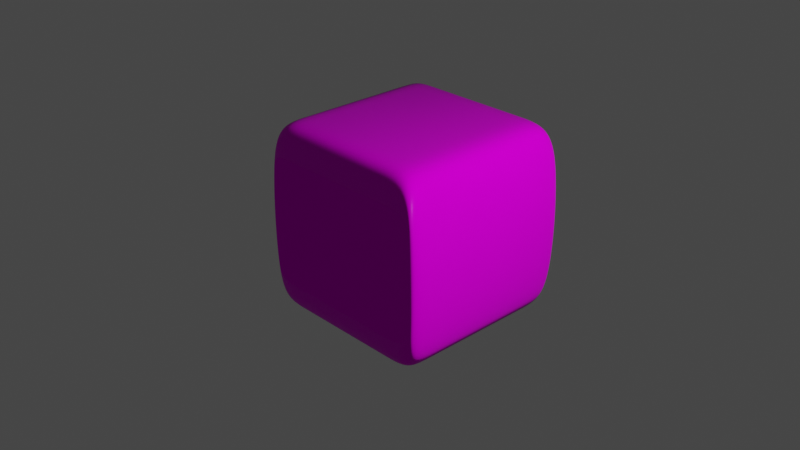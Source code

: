 # Source: object1.blend  (saved by Blender 2.81.1; exported with 4.5.12 LTS)
import bpy
from mathutils import Matrix  # noqa: F401  (used for matrix-valued properties, if any)

bpy.ops.wm.read_factory_settings(use_empty=True)
scene = bpy.context.scene
scene.name = 'Scene'

# ---- collections
col_collection = bpy.data.collections.new('Collection'); scene.collection.children.link(col_collection)

# ---- images (referenced by path relative to the original .blend; pixels are not part of the script)
import os
ASSET_DIR = os.environ.get("B2B_ASSET_DIR", "")  # directory of the original .blend (textures are referenced by path, not embedded)
HERE = os.path.dirname(os.path.abspath(__file__))  # packed textures are extracted next to this script under _unpacked/

def load_image(name, relpath, width, height, colorspace="sRGB"):
    """Load a texture the original file referenced (path relative to the .blend, or extracted next to this script)."""
    p = next((c for c in (os.path.join(HERE, relpath), os.path.join(ASSET_DIR, relpath)) if relpath and os.path.exists(c)), "")
    if p:
        img = bpy.data.images.load(p, check_existing=True)
        img.name = name
    else:  # same state as the original file: an image datablock whose file is absent (Cycles renders it pink)
        img = bpy.data.images.new(name, width, height)
        img.source = "FILE"
        img.filepath = "//" + (relpath or name)
    img.colorspace_settings.name = colorspace
    return img
img_roof_09_occlusion_xtm_jpg = load_image('roof_09_occlusion_xtm.jpg', 'roof_09_occlusion_xtm.jpg', 1024, 1024, 'Non-Color')
img_roof_09_normal_xtm_jpg = load_image('roof_09_normal_xtm.jpg', 'roof_09_normal_xtm.jpg', 1024, 1024, 'Non-Color')
img_roof_09_diffuse_xtm_jpg = load_image('roof_09_diffuse_xtm.jpg', 'roof_09_diffuse_xtm.jpg', 1024, 1024, 'sRGB')

# ---- materials (node trees are filled in below, after node groups)
mat_roof_09_006 = bpy.data.materials.new('roof_09.006')
mat_roof_09_006.use_transparent_shadow = False

# ---- material node trees
mat_roof_09_006.use_nodes = True; mat_roof_09_006.node_tree.nodes.clear()
_N = mat_roof_09_006.node_tree.nodes; _L = mat_roof_09_006.node_tree.links
n0 = _N.new('ShaderNodeOutputMaterial'); n0.name = 'Material Output'; n0.location = (850, 500)
n1 = _N.new('ShaderNodeTexCoord'); n1.name = 'Extreme PBR Coordinate'; n1.location = (-1900, 200)
n1.label = 'Extreme PBR Coordinate'
n2 = _N.new('ShaderNodeMapping'); n2.name = 'Extreme PBR Mapping'; n2.location = (-1650, 200)
n2.label = 'Extreme PBR Mapping'
n3 = _N.new('ShaderNodeBsdfPrincipled'); n3.name = 'Extreme PBR BSDF'; n3.location = (0, 200)
n3.label = 'Extreme PBR BSDF'
n3.distribution = 'GGX'
n3.subsurface_method = 'BURLEY'
n3.inputs[2].default_value = 0.3
n3.inputs[3].default_value = 1.45
n3.inputs[13].default_value = 0.02
n3.inputs[27].default_value = (0.0, 0.0, 0.0, 1.0)
n3.inputs[28].default_value = 1.0
n4 = _N.new('ShaderNodeTexImage'); n4.name = 'Occlusion XTM PBR'; n4.location = (-1000, 800)
n4.label = 'Occlusion XTM PBR'
n4.image = img_roof_09_occlusion_xtm_jpg
n5 = _N.new('ShaderNodeValToRGB'); n5.name = 'Occlusion AO'; n5.location = (-500, 800)
n5.label = 'Occlusion AO'
while len(n5.color_ramp.elements) > 1: n5.color_ramp.elements.remove(n5.color_ramp.elements[-1])
n5.color_ramp.elements[0].position = 0.0; n5.color_ramp.elements[0].color = (0.0, 0.0, 0.0, 1.0)
_e = n5.color_ramp.elements.new(1.0); _e.color = (1.0, 1.0, 1.0, 1.0)
n6 = _N.new('ShaderNodeMix'); n6.name = 'Mixer AO'; n6.location = (-250, 500)
n6.label = 'Mixer AO'
n6.data_type = 'RGBA'
n6.blend_type = 'MULTIPLY'
n6.inputs[0].default_value = 0.0
n7 = _N.new('ShaderNodeTexImage'); n7.name = 'Normal XTM PBR'; n7.location = (-1000, -400)
n7.label = 'Normal XTM PBR'
n7.image = img_roof_09_normal_xtm_jpg
n8 = _N.new('ShaderNodeNormalMap'); n8.name = 'Normal XTM Ctrl'; n8.location = (-250, -250)
n8.label = 'Normal XTM Ctrl'
n8.inputs[0].default_value = 0.5
n9 = _N.new('ShaderNodeTexImage'); n9.name = 'Diffuse XTM PBR'; n9.location = (-1000, 550)
n9.label = 'Diffuse XTM PBR'
n9.image = img_roof_09_diffuse_xtm_jpg
n10 = _N.new('ShaderNodeBrightContrast'); n10.name = 'Extreme Contrast'; n10.location = (-700, 500)
n10.label = 'Extreme Contrast'
n11 = _N.new('ShaderNodeHueSaturation'); n11.name = 'Extreme Hue_sat'; n11.location = (-500, 500)
n11.label = 'Extreme Hue_sat'
n12 = _N.new('ShaderNodeMixShader'); n12.name = 'Transpartent XTM'; n12.location = (500, 400)
n12.label = 'Transpartent XTM'
n12.inputs[0].default_value = 0.0
n13 = _N.new('ShaderNodeBsdfTransparent'); n13.name = 'Transparent BSDF'; n13.location = (300, 300)
_L.new(n1.outputs[2], n2.inputs[0])
_L.new(n2.outputs[0], n4.inputs[0])
_L.new(n4.outputs[0], n5.inputs[0])
_L.new(n5.outputs[0], n6.inputs[7])
_L.new(n7.outputs[0], n8.inputs[1])
_L.new(n8.outputs[0], n3.inputs[5])
_L.new(n2.outputs[0], n7.inputs[0])
_L.new(n9.outputs[0], n10.inputs[0])
_L.new(n10.outputs[0], n11.inputs[4])
_L.new(n6.outputs[2], n3.inputs[0])
_L.new(n11.outputs[0], n6.inputs[6])
_L.new(n2.outputs[0], n9.inputs[0])
_L.new(n12.outputs[0], n0.inputs[0])
_L.new(n3.outputs[0], n12.inputs[1])
_L.new(n13.outputs[0], n12.inputs[2])
n0.is_active_output = True

# ---- world
world_world = bpy.data.worlds.new('World'); scene.world = world_world
world_world.use_nodes = True; world_world.node_tree.nodes.clear()
_N = world_world.node_tree.nodes; _L = world_world.node_tree.links
n0 = _N.new('ShaderNodeOutputWorld'); n0.name = 'World Output'; n0.location = (300, 300)
n1 = _N.new('ShaderNodeBackground'); n1.name = 'Background'; n1.location = (10, 300)
n1.inputs[0].default_value = (0.05088, 0.05088, 0.05088, 1.0)
_L.new(n1.outputs[0], n0.inputs[0])
n0.is_active_output = True
world_world.color = (0.05088, 0.05088, 0.05088)
world_world.use_sun_shadow = False
world_world.sun_shadow_jitter_overblur = 0.0

# ---- cameras
cam_camera = bpy.data.cameras.new('Camera')
cam_camera.clip_end = 100.0
cam_camera.ortho_scale = 7.314

# ---- lights
light_light = bpy.data.lights.new('Light', 'POINT')
light_light.transmission_factor = 0.0
light_light.energy = 1000.0
light_light.shadow_soft_size = 0.1
light_light.shadow_maximum_resolution = 0.006
light_light.use_absolute_resolution = True

# ---- meshes
me_cube = bpy.data.meshes.new('Cube')
me_cube.from_pydata([(1.0, 1.0, 1.0), (1.0, 1.0, -1.0), (1.0, -1.0, 1.0), (1.0, -1.0, -1.0), (-1.0, 1.0, 1.0), (-1.0, 1.0, -1.0), (-1.0, -1.0, 1.0), (-1.0, -1.0, -1.0), (-1.0, 0.8426, -1.0), (1.0, 0.8426, 1.0), (-1.0, 0.8426, 1.0), (1.0, 0.8426, -1.0), (-1.0, -0.8125, -1.0), (1.0, -0.8125, 1.0), (-1.0, -0.8125, 1.0), (1.0, -0.8125, -1.0), (0.6803, 1.0, -1.0), (0.6803, -1.0, 1.0), (0.6803, -1.0, -1.0), (0.6803, 1.0, 1.0), (0.6803, 0.8426, -1.0), (0.6803, 0.8426, 1.0), (0.6803, -0.8125, -1.0), (0.6803, -0.8125, 1.0), (-0.8304, 1.0, -1.0), (-0.8304, -1.0, 1.0), (-0.8304, 0.8426, -1.0), (-0.8304, -0.8125, -1.0), (-0.8304, -1.0, -1.0), (-0.8304, 1.0, 1.0), (-0.8304, 0.8426, 1.0), (-0.8304, -0.8125, 1.0)], [], [(31, 14, 6, 25), (28, 25, 6, 7), (8, 10, 4, 5), (22, 15, 3, 18), (15, 13, 2, 3), (16, 19, 0, 1), (1, 0, 9, 11), (16, 1, 11, 20), (12, 14, 10, 8), (29, 4, 10, 30), (7, 6, 14, 12), (11, 9, 13, 15), (20, 11, 15, 22), (30, 10, 14, 31), (9, 21, 23, 13), (26, 20, 22, 27), (0, 19, 21, 9), (24, 16, 20, 26), (24, 29, 19, 16), (27, 22, 18, 28), (3, 2, 17, 18), (13, 23, 17, 2), (12, 27, 28, 7), (5, 4, 29, 24), (5, 24, 26, 8), (8, 26, 27, 12), (21, 30, 31, 23), (19, 29, 30, 21), (18, 17, 25, 28), (23, 31, 25, 17)])
_uv = me_cube.uv_layers.new(name='UVMap')
_uv.uv.foreach_set('vector', [0.8538, 0.7266, 0.875, 0.7266, 0.875, 0.75, 0.8538, 0.75, 0.375, 0.9788, 0.625, 0.9788, 0.625, 1.0, 0.375, 1.0, 0.375, 0.2303, 0.625, 0.2303, 0.625, 0.25, 0.375, 0.25, 0.335, 0.7266, 0.375, 0.7266, 0.375, 0.75, 0.335, 0.75, 0.375, 0.7266, 0.625, 0.7266, 0.625, 0.75, 0.375, 0.75, 0.375, 0.46, 0.625, 0.46, 0.625, 0.5, 0.375, 0.5, 0.375, 0.5, 0.625, 0.5, 0.625, 0.5197, 0.375, 0.5197, 0.335, 0.5, 0.375, 0.5, 0.375, 0.5197, 0.335, 0.5197, 0.375, 0.02344, 0.625, 0.02344, 0.625, 0.2303, 0.375, 0.2303, 0.8538, 0.5, 0.875, 0.5, 0.875, 0.5197, 0.8538, 0.5197, 0.375, 0.0, 0.625, 0.0, 0.625, 0.02344, 0.375, 0.02344, 0.375, 0.5197, 0.625, 0.5197, 0.625, 0.7266, 0.375, 0.7266, 0.335, 0.5197, 0.375, 0.5197, 0.375, 0.7266, 0.335, 0.7266, 0.8538, 0.5197, 0.875, 0.5197, 0.875, 0.7266, 0.8538, 0.7266, 0.625, 0.5197, 0.665, 0.5197, 0.665, 0.7266, 0.625, 0.7266, 0.1462, 0.5197, 0.335, 0.5197, 0.335, 0.7266, 0.1462, 0.7266, 0.625, 0.5, 0.665, 0.5, 0.665, 0.5197, 0.625, 0.5197, 0.1462, 0.5, 0.335, 0.5, 0.335, 0.5197, 0.1462, 0.5197, 0.375, 0.2712, 0.625, 0.2712, 0.625, 0.46, 0.375, 0.46, 0.1462, 0.7266, 0.335, 0.7266, 0.335, 0.75, 0.1462, 0.75, 0.375, 0.75, 0.625, 0.75, 0.625, 0.79, 0.375, 0.79, 0.625, 0.7266, 0.665, 0.7266, 0.665, 0.75, 0.625, 0.75, 0.125, 0.7266, 0.1462, 0.7266, 0.1462, 0.75, 0.125, 0.75, 0.375, 0.25, 0.625, 0.25, 0.625, 0.2712, 0.375, 0.2712, 0.125, 0.5, 0.1462, 0.5, 0.1462, 0.5197, 0.125, 0.5197, 0.125, 0.5197, 0.1462, 0.5197, 0.1462, 0.7266, 0.125, 0.7266, 0.665, 0.5197, 0.8538, 0.5197, 0.8538, 0.7266, 0.665, 0.7266, 0.665, 0.5, 0.8538, 0.5, 0.8538, 0.5197, 0.665, 0.5197, 0.375, 0.79, 0.625, 0.79, 0.625, 0.9788, 0.375, 0.9788, 0.665, 0.7266, 0.8538, 0.7266, 0.8538, 0.75, 0.665, 0.75])
me_cube.materials.append(mat_roof_09_006)
me_cube.use_remesh_preserve_volume = False
me_cube.use_remesh_preserve_attributes = False
me_cube.use_mirror_vertex_groups = False
me_cube.update()

# ---- objects
ob_cube = bpy.data.objects.new('Cube', me_cube)
ob_light = bpy.data.objects.new('Light', light_light)
ob_camera = bpy.data.objects.new('Camera', cam_camera)

# ---- transforms, parenting, visibility, modifiers, constraints
ob_cube.location = (0.0, 0.0, 0.9809)
ob_cube.lock_rotations_4d = False
ob_cube.empty_display_type = 'ARROWS'
ob_cube.lineart.crease_threshold = 0.0
_m = ob_cube.modifiers.new('Subdivision', 'SUBSURF')
_m.uv_smooth = 'PRESERVE_CORNERS'
_m.quality = 5
_m.levels = 4
_m.render_levels = 5
_m.show_only_control_edges = False
ob_light.location = (4.076, 1.005, 5.904)
ob_light.rotation_euler = (0.6503, 0.05522, 1.866)
ob_light.lock_rotations_4d = False
ob_light.empty_display_type = 'ARROWS'
ob_light.color = (0.0, 0.0, 0.0, 0.0)
ob_light.lineart.crease_threshold = 0.0
ob_camera.location = (6.969, -6.772, 5.741)
ob_camera.rotation_euler = (1.109, 0.0, 0.8149)
ob_camera.lock_rotations_4d = False
ob_camera.empty_display_type = 'ARROWS'
ob_camera.color = (0.0, 0.0, 0.0, 0.0)
ob_camera.display_type = 'WIRE'
ob_camera.lineart.crease_threshold = 0.0

# ---- collection membership
col_collection.objects.link(ob_cube)
col_collection.objects.link(ob_light)
col_collection.objects.link(ob_camera)

# ---- scene / render settings (as saved in the file)
scene.camera = ob_camera
scene.frame_start = 1; scene.frame_end = 250; scene.frame_set(1)
scene.render.engine = 'BLENDER_EEVEE_NEXT'
scene.cycles.use_denoising = False
scene.cycles.samples = 128
scene.cycles.sampling_pattern = 'TABULATED_SOBOL'
scene.cycles.use_adaptive_sampling = False
scene.cycles.use_light_tree = False
scene.view_settings.view_transform = 'Filmic'
bpy.context.view_layer.update()
